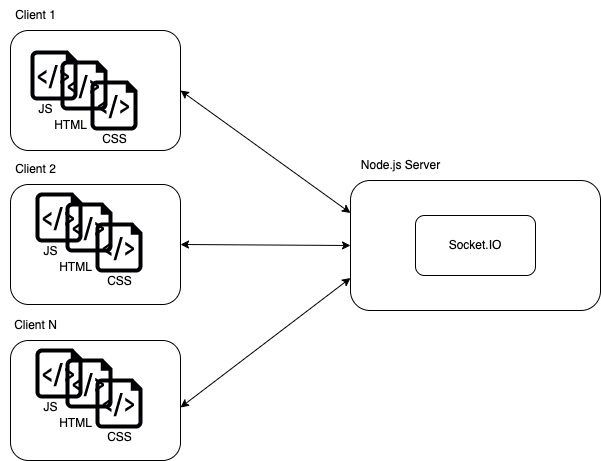

The diagram above was exported from draw.io. Its source (the exported page's mxGraphModel, read from the mxfile embedded in the PNG):
<mxGraphModel dx="946" dy="672" grid="1" gridSize="10" guides="1" tooltips="1" connect="1" arrows="1" fold="1" page="1" pageScale="1" pageWidth="827" pageHeight="1169" math="0" shadow="0">
  <root>
    <mxCell id="0" />
    <mxCell id="1" parent="0" />
    <mxCell id="qooBAJwnW8R9TYhk7Zxf-5" value="Client 1" style="text;html=1;align=center;verticalAlign=middle;resizable=0;points=[];autosize=1;strokeColor=none;fillColor=none;" vertex="1" parent="1">
      <mxGeometry x="105" y="80" width="60" height="30" as="geometry" />
    </mxCell>
    <mxCell id="qooBAJwnW8R9TYhk7Zxf-6" value="Node.js Server" style="text;html=1;align=center;verticalAlign=middle;resizable=0;points=[];autosize=1;strokeColor=none;fillColor=none;" vertex="1" parent="1">
      <mxGeometry x="450" y="230" width="100" height="30" as="geometry" />
    </mxCell>
    <mxCell id="qooBAJwnW8R9TYhk7Zxf-15" value="" style="rounded=1;whiteSpace=wrap;html=1;" vertex="1" parent="1">
      <mxGeometry x="450" y="260" width="250" height="130" as="geometry" />
    </mxCell>
    <mxCell id="qooBAJwnW8R9TYhk7Zxf-14" value="Socket.IO" style="rounded=1;whiteSpace=wrap;html=1;" vertex="1" parent="1">
      <mxGeometry x="515" y="295" width="120" height="60" as="geometry" />
    </mxCell>
    <mxCell id="qooBAJwnW8R9TYhk7Zxf-17" value="" style="rounded=1;whiteSpace=wrap;html=1;" vertex="1" parent="1">
      <mxGeometry x="110" y="110" width="170" height="120" as="geometry" />
    </mxCell>
    <mxCell id="qooBAJwnW8R9TYhk7Zxf-7" value="" style="sketch=0;aspect=fixed;pointerEvents=1;shadow=0;dashed=0;html=1;strokeColor=none;labelPosition=center;verticalLabelPosition=bottom;verticalAlign=top;align=center;fillColor=#000105;shape=mxgraph.azure.script_file" vertex="1" parent="1">
      <mxGeometry x="130" y="130" width="47" height="50" as="geometry" />
    </mxCell>
    <mxCell id="qooBAJwnW8R9TYhk7Zxf-8" value="" style="sketch=0;aspect=fixed;pointerEvents=1;shadow=0;dashed=0;html=1;strokeColor=none;labelPosition=center;verticalLabelPosition=bottom;verticalAlign=top;align=center;fillColor=#000003;shape=mxgraph.azure.script_file" vertex="1" parent="1">
      <mxGeometry x="160" y="140" width="47" height="50" as="geometry" />
    </mxCell>
    <mxCell id="qooBAJwnW8R9TYhk7Zxf-9" value="" style="sketch=0;aspect=fixed;pointerEvents=1;shadow=0;dashed=0;html=1;strokeColor=none;labelPosition=center;verticalLabelPosition=bottom;verticalAlign=top;align=center;fillColor=#000003;shape=mxgraph.azure.script_file" vertex="1" parent="1">
      <mxGeometry x="190" y="160" width="47" height="50" as="geometry" />
    </mxCell>
    <mxCell id="qooBAJwnW8R9TYhk7Zxf-10" value="JS" style="text;html=1;align=center;verticalAlign=middle;resizable=0;points=[];autosize=1;strokeColor=none;fillColor=none;" vertex="1" parent="1">
      <mxGeometry x="125" y="174" width="40" height="30" as="geometry" />
    </mxCell>
    <mxCell id="qooBAJwnW8R9TYhk7Zxf-11" value="HTML" style="text;html=1;align=center;verticalAlign=middle;resizable=0;points=[];autosize=1;strokeColor=none;fillColor=none;" vertex="1" parent="1">
      <mxGeometry x="140" y="190" width="60" height="30" as="geometry" />
    </mxCell>
    <mxCell id="qooBAJwnW8R9TYhk7Zxf-12" value="CSS" style="text;html=1;align=center;verticalAlign=middle;resizable=0;points=[];autosize=1;strokeColor=none;fillColor=none;" vertex="1" parent="1">
      <mxGeometry x="188.5" y="204" width="50" height="30" as="geometry" />
    </mxCell>
    <mxCell id="qooBAJwnW8R9TYhk7Zxf-18" value="Client 2" style="text;html=1;align=center;verticalAlign=middle;resizable=0;points=[];autosize=1;strokeColor=none;fillColor=none;" vertex="1" parent="1">
      <mxGeometry x="105" y="234" width="60" height="30" as="geometry" />
    </mxCell>
    <mxCell id="qooBAJwnW8R9TYhk7Zxf-19" value="" style="rounded=1;whiteSpace=wrap;html=1;" vertex="1" parent="1">
      <mxGeometry x="110" y="264" width="170" height="120" as="geometry" />
    </mxCell>
    <mxCell id="qooBAJwnW8R9TYhk7Zxf-20" value="" style="sketch=0;aspect=fixed;pointerEvents=1;shadow=0;dashed=0;html=1;strokeColor=none;labelPosition=center;verticalLabelPosition=bottom;verticalAlign=top;align=center;fillColor=#000003;shape=mxgraph.azure.script_file" vertex="1" parent="1">
      <mxGeometry x="135" y="272" width="47" height="50" as="geometry" />
    </mxCell>
    <mxCell id="qooBAJwnW8R9TYhk7Zxf-21" value="" style="sketch=0;aspect=fixed;pointerEvents=1;shadow=0;dashed=0;html=1;strokeColor=none;labelPosition=center;verticalLabelPosition=bottom;verticalAlign=top;align=center;fillColor=#000003;shape=mxgraph.azure.script_file" vertex="1" parent="1">
      <mxGeometry x="165" y="282" width="47" height="50" as="geometry" />
    </mxCell>
    <mxCell id="qooBAJwnW8R9TYhk7Zxf-22" value="" style="sketch=0;aspect=fixed;pointerEvents=1;shadow=0;dashed=0;html=1;strokeColor=none;labelPosition=center;verticalLabelPosition=bottom;verticalAlign=top;align=center;fillColor=#000003;shape=mxgraph.azure.script_file" vertex="1" parent="1">
      <mxGeometry x="195" y="302" width="47" height="50" as="geometry" />
    </mxCell>
    <mxCell id="qooBAJwnW8R9TYhk7Zxf-23" value="JS" style="text;html=1;align=center;verticalAlign=middle;resizable=0;points=[];autosize=1;strokeColor=none;fillColor=none;" vertex="1" parent="1">
      <mxGeometry x="130" y="316" width="40" height="30" as="geometry" />
    </mxCell>
    <mxCell id="qooBAJwnW8R9TYhk7Zxf-24" value="HTML" style="text;html=1;align=center;verticalAlign=middle;resizable=0;points=[];autosize=1;strokeColor=none;fillColor=none;" vertex="1" parent="1">
      <mxGeometry x="145" y="332" width="60" height="30" as="geometry" />
    </mxCell>
    <mxCell id="qooBAJwnW8R9TYhk7Zxf-25" value="CSS" style="text;html=1;align=center;verticalAlign=middle;resizable=0;points=[];autosize=1;strokeColor=none;fillColor=none;" vertex="1" parent="1">
      <mxGeometry x="193.5" y="346" width="50" height="30" as="geometry" />
    </mxCell>
    <mxCell id="qooBAJwnW8R9TYhk7Zxf-26" value="Client N" style="text;html=1;align=center;verticalAlign=middle;resizable=0;points=[];autosize=1;strokeColor=none;fillColor=none;" vertex="1" parent="1">
      <mxGeometry x="100" y="390" width="70" height="30" as="geometry" />
    </mxCell>
    <mxCell id="qooBAJwnW8R9TYhk7Zxf-27" value="" style="rounded=1;whiteSpace=wrap;html=1;" vertex="1" parent="1">
      <mxGeometry x="110" y="420" width="170" height="120" as="geometry" />
    </mxCell>
    <mxCell id="qooBAJwnW8R9TYhk7Zxf-28" value="" style="sketch=0;aspect=fixed;pointerEvents=1;shadow=0;dashed=0;html=1;strokeColor=none;labelPosition=center;verticalLabelPosition=bottom;verticalAlign=top;align=center;fillColor=#000003;shape=mxgraph.azure.script_file" vertex="1" parent="1">
      <mxGeometry x="135" y="428" width="47" height="50" as="geometry" />
    </mxCell>
    <mxCell id="qooBAJwnW8R9TYhk7Zxf-29" value="" style="sketch=0;aspect=fixed;pointerEvents=1;shadow=0;dashed=0;html=1;strokeColor=none;labelPosition=center;verticalLabelPosition=bottom;verticalAlign=top;align=center;fillColor=#000003;shape=mxgraph.azure.script_file" vertex="1" parent="1">
      <mxGeometry x="165" y="438" width="47" height="50" as="geometry" />
    </mxCell>
    <mxCell id="qooBAJwnW8R9TYhk7Zxf-30" value="" style="sketch=0;aspect=fixed;pointerEvents=1;shadow=0;dashed=0;html=1;strokeColor=none;labelPosition=center;verticalLabelPosition=bottom;verticalAlign=top;align=center;fillColor=#000003;shape=mxgraph.azure.script_file" vertex="1" parent="1">
      <mxGeometry x="195" y="458" width="47" height="50" as="geometry" />
    </mxCell>
    <mxCell id="qooBAJwnW8R9TYhk7Zxf-31" value="JS" style="text;html=1;align=center;verticalAlign=middle;resizable=0;points=[];autosize=1;strokeColor=none;fillColor=none;" vertex="1" parent="1">
      <mxGeometry x="130" y="472" width="40" height="30" as="geometry" />
    </mxCell>
    <mxCell id="qooBAJwnW8R9TYhk7Zxf-32" value="HTML" style="text;html=1;align=center;verticalAlign=middle;resizable=0;points=[];autosize=1;strokeColor=none;fillColor=none;" vertex="1" parent="1">
      <mxGeometry x="145" y="488" width="60" height="30" as="geometry" />
    </mxCell>
    <mxCell id="qooBAJwnW8R9TYhk7Zxf-33" value="CSS" style="text;html=1;align=center;verticalAlign=middle;resizable=0;points=[];autosize=1;strokeColor=none;fillColor=none;" vertex="1" parent="1">
      <mxGeometry x="193.5" y="502" width="50" height="30" as="geometry" />
    </mxCell>
    <mxCell id="qooBAJwnW8R9TYhk7Zxf-35" value="" style="endArrow=classic;startArrow=classic;html=1;rounded=0;exitX=1;exitY=0.5;exitDx=0;exitDy=0;entryX=0;entryY=0.25;entryDx=0;entryDy=0;" edge="1" parent="1" source="qooBAJwnW8R9TYhk7Zxf-17" target="qooBAJwnW8R9TYhk7Zxf-15">
      <mxGeometry width="50" height="50" relative="1" as="geometry">
        <mxPoint x="380" y="340" as="sourcePoint" />
        <mxPoint x="430" y="290" as="targetPoint" />
      </mxGeometry>
    </mxCell>
    <mxCell id="qooBAJwnW8R9TYhk7Zxf-36" value="" style="endArrow=classic;startArrow=classic;html=1;rounded=0;exitX=1;exitY=0.5;exitDx=0;exitDy=0;entryX=0;entryY=0.5;entryDx=0;entryDy=0;" edge="1" parent="1" source="qooBAJwnW8R9TYhk7Zxf-19" target="qooBAJwnW8R9TYhk7Zxf-15">
      <mxGeometry width="50" height="50" relative="1" as="geometry">
        <mxPoint x="270" y="234" as="sourcePoint" />
        <mxPoint x="440" y="379" as="targetPoint" />
      </mxGeometry>
    </mxCell>
    <mxCell id="qooBAJwnW8R9TYhk7Zxf-37" value="" style="endArrow=classic;startArrow=classic;html=1;rounded=0;exitX=1;exitY=0.558;exitDx=0;exitDy=0;entryX=0;entryY=0.75;entryDx=0;entryDy=0;exitPerimeter=0;" edge="1" parent="1" source="qooBAJwnW8R9TYhk7Zxf-27" target="qooBAJwnW8R9TYhk7Zxf-15">
      <mxGeometry width="50" height="50" relative="1" as="geometry">
        <mxPoint x="290" y="334" as="sourcePoint" />
        <mxPoint x="460" y="325" as="targetPoint" />
        <Array as="points" />
      </mxGeometry>
    </mxCell>
  </root>
</mxGraphModel>